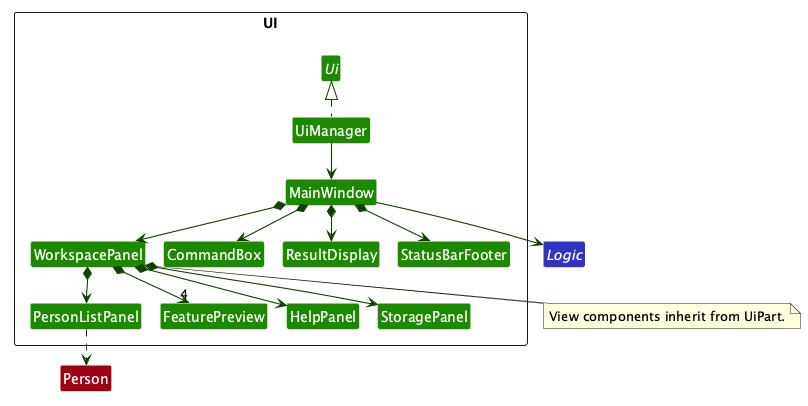

The diagram above was rendered by PlantUML. Its source (embedded in the PNG):
@startuml
!pragma layout smetana
skinparam shadowing false
skinparam packageStyle rectangle
skinparam classBackgroundColor #1D8900
skinparam classFontColor white
skinparam classBorderColor white
skinparam packageBackgroundColor white
hide members
hide circle
skinparam arrowThickness 1.1
skinparam arrowColor #0E4100

package UI <<Rectangle>> {
interface Ui
class UiManager
class MainWindow
class WorkspacePanel
class CommandBox
class ResultDisplay
class StatusBarFooter
class PersonListPanel
class FeaturePreview
class HelpPanel
class StoragePanel
}

UiManager .up.|> Ui
UiManager --> MainWindow
MainWindow *--> CommandBox
MainWindow *--> ResultDisplay
MainWindow *--> StatusBarFooter
MainWindow *--> WorkspacePanel
WorkspacePanel *--> PersonListPanel
WorkspacePanel *--> "4" FeaturePreview
WorkspacePanel *--> HelpPanel
WorkspacePanel *--> StoragePanel

note bottom of WorkspacePanel
View components inherit from UiPart.
end note

interface Logic #3333C4
class Person #9D0012
MainWindow --> Logic
PersonListPanel ..> Person
@enduml